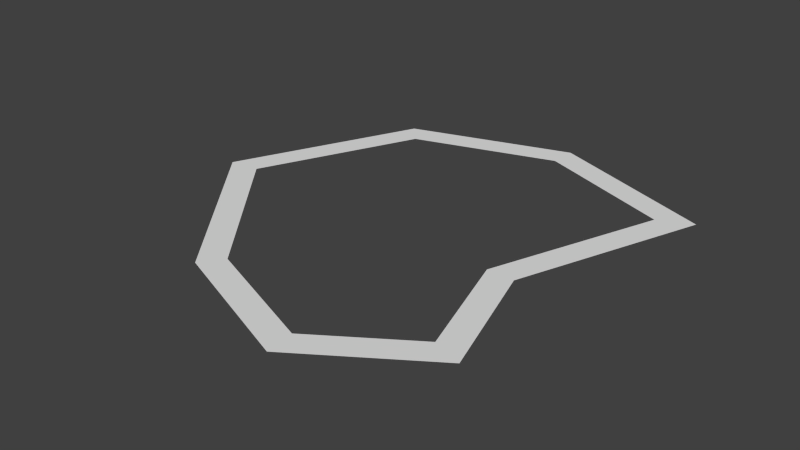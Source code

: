 # Source: rock1.1.blend  (saved by Blender 2.76.0; exported with 4.5.12 LTS)
import bpy
from mathutils import Matrix  # noqa: F401  (used for matrix-valued properties, if any)

bpy.ops.wm.read_factory_settings(use_empty=True)
scene = bpy.context.scene
scene.name = 'Scene'

# ---- collections
col_collection_1 = bpy.data.collections.new('Collection 1'); scene.collection.children.link(col_collection_1)

# ---- world
world_world = bpy.data.worlds.new('World'); scene.world = world_world
world_world.color = (0.05088, 0.05088, 0.05088)
world_world.use_sun_shadow = False
world_world.sun_shadow_jitter_overblur = 0.0
world_world.cycles.sampling_method = 'MANUAL'
world_world.cycles.sample_map_resolution = 256

# ---- meshes
me_cube_001 = bpy.data.meshes.new('Cube.001')
me_cube_001.from_pydata([(-0.5107, -0.9781, 0.0), (0.1238, 1.172, 0.0), (-0.7602, 0.8936, 0.0), (-1.212, -0.1064, 0.0), (0.8895, -0.8553, 0.0), (0.6857, -0.1898, 0.0), (1.053, 0.8158, 0.0), (0.258, -1.275, 0.0), (0.7789, -0.5236, -0.06453), (0.7244, -0.7963, 0.0), (0.5374, -0.1858, 0.0), (0.8736, 0.734, 0.0), (0.1193, 1.023, 0.0), (-1.048, -0.08559, 0.0), (-0.4248, -0.8605, 0.0), (-0.658, 0.7784, 0.0), (0.2408, -1.118, 0.0)], [], [(9, 10, 5, 4), (11, 12, 1, 6), (13, 14, 0, 3), (15, 13, 3, 2), (14, 16, 7, 0), (12, 15, 2, 1), (10, 11, 6, 5), (16, 9, 4, 7)])
me_cube_001.use_remesh_preserve_volume = False
me_cube_001.use_remesh_preserve_attributes = False
me_cube_001.use_mirror_vertex_groups = False
me_cube_001.update()

# ---- objects
ob_cube = bpy.data.objects.new('Cube', me_cube_001)

# ---- transforms, parenting, visibility, modifiers, constraints
ob_cube.location = (0.0, 0.0, 0.0)
ob_cube.lineart.crease_threshold = 0.0

# ---- collection membership
col_collection_1.objects.link(ob_cube)

# ---- scene / render settings (as saved in the file)
scene.frame_start = 1; scene.frame_end = 250; scene.frame_set(1)
scene.render.engine = 'BLENDER_EEVEE_NEXT'
scene.render.resolution_percentage = 50
scene.render.dither_intensity = 0.0
scene.cycles.use_denoising = False
scene.cycles.samples = 10
scene.cycles.sampling_pattern = 'TABULATED_SOBOL'
scene.cycles.light_sampling_threshold = 0.0
scene.cycles.use_adaptive_sampling = False
scene.cycles.use_light_tree = False
scene.cycles.blur_glossy = 0.0
scene.cycles.pixel_filter_type = 'GAUSSIAN'
scene.cycles.sample_clamp_indirect = 0.0
scene.view_settings.view_transform = 'Standard'
bpy.context.view_layer.update()

# ---- added for rendering (the .blend has no active camera and no usable light): camera, sun
cam_auto = bpy.data.cameras.new('AutoCamera')
cam_auto.lens = 50.0
cam_auto.sensor_width = 36.0
cam_auto.clip_end = 1000.0
ob_auto_camera = bpy.data.objects.new('AutoCamera', cam_auto)
scene.collection.objects.link(ob_auto_camera)
ob_auto_camera.location = (3.00642, -3.75466, 2.43634)
ob_auto_camera.rotation_euler = (1.09748, -7.21219e-08, 0.694738)
scene.camera = ob_auto_camera
light_auto_sun = bpy.data.lights.new('AutoSun', 'SUN')
light_auto_sun.energy = 3.0
light_auto_sun.angle = 0.0523599
ob_auto_sun = bpy.data.objects.new('AutoSun', light_auto_sun)
scene.collection.objects.link(ob_auto_sun)
ob_auto_sun.rotation_euler = (0.872665, 0.174533, 0.523599)
bpy.context.view_layer.update()
